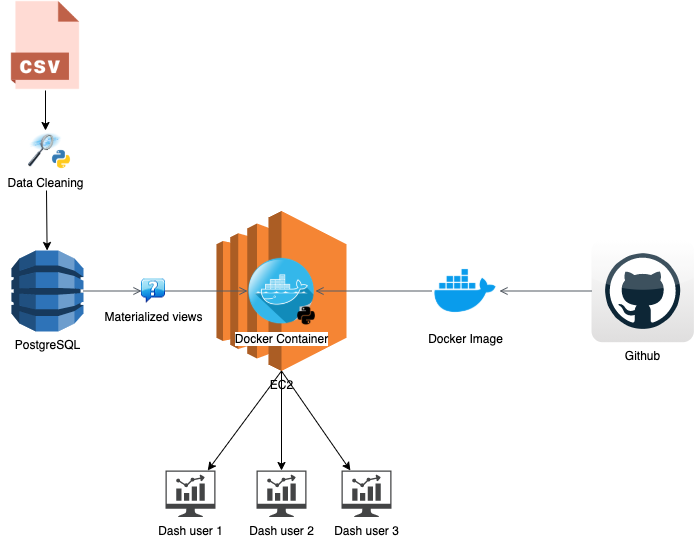

The diagram above was exported from draw.io. Its source (the exported page's mxGraphModel, read from the mxfile embedded in the PNG):
<mxGraphModel dx="946" dy="1612" grid="1" gridSize="10" guides="1" tooltips="1" connect="1" arrows="1" fold="1" page="1" pageScale="1" pageWidth="827" pageHeight="1169" math="0" shadow="0">
  <root>
    <mxCell id="0" />
    <mxCell id="1" parent="0" />
    <mxCell id="kCxTTAXsdVPztBtcZKFB-1" value="PostgreSQL&lt;br&gt;" style="outlineConnect=0;dashed=0;verticalLabelPosition=bottom;verticalAlign=top;align=center;html=1;shape=mxgraph.aws3.dynamo_db;fillColor=#2E73B8;gradientColor=none;" parent="1" vertex="1">
      <mxGeometry x="110" y="200" width="72" height="81" as="geometry" />
    </mxCell>
    <mxCell id="kCxTTAXsdVPztBtcZKFB-2" value="EC2&lt;br&gt;" style="outlineConnect=0;dashed=0;verticalLabelPosition=bottom;verticalAlign=top;align=center;html=1;shape=mxgraph.aws3.ec2;fillColor=#F58534;gradientColor=none;" parent="1" vertex="1">
      <mxGeometry x="315" y="160.5" width="130" height="160" as="geometry" />
    </mxCell>
    <mxCell id="kCxTTAXsdVPztBtcZKFB-3" value="" style="edgeStyle=orthogonalEdgeStyle;html=1;endArrow=open;elbow=vertical;startArrow=none;endFill=0;strokeColor=#545B64;rounded=0;" parent="1" source="kCxTTAXsdVPztBtcZKFB-6" target="kCxTTAXsdVPztBtcZKFB-13" edge="1">
      <mxGeometry width="100" relative="1" as="geometry">
        <mxPoint x="360" y="260" as="sourcePoint" />
        <mxPoint x="460" y="260" as="targetPoint" />
      </mxGeometry>
    </mxCell>
    <mxCell id="kCxTTAXsdVPztBtcZKFB-6" value="Materialized views&lt;br&gt;" style="shape=image;html=1;verticalAlign=top;verticalLabelPosition=bottom;labelBackgroundColor=#ffffff;imageAspect=0;aspect=fixed;image=https://cdn3.iconfinder.com/data/icons/freeapplication/png/24x24/Hint.png" parent="1" vertex="1">
      <mxGeometry x="240" y="228.5" width="24" height="24" as="geometry" />
    </mxCell>
    <mxCell id="kCxTTAXsdVPztBtcZKFB-7" value="" style="edgeStyle=orthogonalEdgeStyle;html=1;endArrow=open;elbow=vertical;startArrow=none;endFill=0;strokeColor=#545B64;rounded=0;" parent="1" source="kCxTTAXsdVPztBtcZKFB-1" target="kCxTTAXsdVPztBtcZKFB-6" edge="1">
      <mxGeometry width="100" relative="1" as="geometry">
        <mxPoint x="182" y="240.5" as="sourcePoint" />
        <mxPoint x="300" y="160" as="targetPoint" />
      </mxGeometry>
    </mxCell>
    <mxCell id="kCxTTAXsdVPztBtcZKFB-9" value="Docker Image&lt;br&gt;" style="shape=image;html=1;verticalAlign=top;verticalLabelPosition=bottom;labelBackgroundColor=#ffffff;imageAspect=0;aspect=fixed;image=https://cdn4.iconfinder.com/data/icons/logos-and-brands/512/97_Docker_logo_logos-128.png" parent="1" vertex="1">
      <mxGeometry x="530" y="206.5" width="68" height="68" as="geometry" />
    </mxCell>
    <mxCell id="kCxTTAXsdVPztBtcZKFB-10" value="Github&lt;br&gt;" style="dashed=0;outlineConnect=0;html=1;align=center;labelPosition=center;verticalLabelPosition=bottom;verticalAlign=top;shape=mxgraph.webicons.github;gradientColor=#DFDEDE" parent="1" vertex="1">
      <mxGeometry x="690" y="189.3" width="102.4" height="102.4" as="geometry" />
    </mxCell>
    <mxCell id="kCxTTAXsdVPztBtcZKFB-11" value="" style="edgeStyle=orthogonalEdgeStyle;html=1;endArrow=open;elbow=vertical;startArrow=none;endFill=0;strokeColor=#545B64;rounded=0;entryX=1;entryY=0.5;entryDx=0;entryDy=0;" parent="1" source="kCxTTAXsdVPztBtcZKFB-9" target="kCxTTAXsdVPztBtcZKFB-13" edge="1">
      <mxGeometry width="100" relative="1" as="geometry">
        <mxPoint x="360" y="260" as="sourcePoint" />
        <mxPoint x="460" y="260" as="targetPoint" />
      </mxGeometry>
    </mxCell>
    <mxCell id="kCxTTAXsdVPztBtcZKFB-12" value="" style="edgeStyle=orthogonalEdgeStyle;html=1;endArrow=none;elbow=vertical;startArrow=open;startFill=0;strokeColor=#545B64;rounded=0;" parent="1" source="kCxTTAXsdVPztBtcZKFB-9" target="kCxTTAXsdVPztBtcZKFB-10" edge="1">
      <mxGeometry width="100" relative="1" as="geometry">
        <mxPoint x="360" y="260" as="sourcePoint" />
        <mxPoint x="460" y="260" as="targetPoint" />
      </mxGeometry>
    </mxCell>
    <mxCell id="kCxTTAXsdVPztBtcZKFB-13" value="Docker Container&lt;br&gt;" style="shape=image;html=1;verticalAlign=top;verticalLabelPosition=bottom;labelBackgroundColor=#ffffff;imageAspect=0;aspect=fixed;image=https://cdn4.iconfinder.com/data/icons/social-network-round-gloss-shine/128/docker-icon_copy.png" parent="1" vertex="1">
      <mxGeometry x="346" y="206.5" width="68" height="68" as="geometry" />
    </mxCell>
    <mxCell id="kCxTTAXsdVPztBtcZKFB-15" value="Dash user 1" style="pointerEvents=1;shadow=0;dashed=0;html=1;strokeColor=none;fillColor=#434445;aspect=fixed;labelPosition=center;verticalLabelPosition=bottom;verticalAlign=top;align=center;outlineConnect=0;shape=mxgraph.vvd.nsx_dashboard;" parent="1" vertex="1">
      <mxGeometry x="264" y="420" width="50" height="46.5" as="geometry" />
    </mxCell>
    <mxCell id="kCxTTAXsdVPztBtcZKFB-16" value="Dash user 2&lt;br&gt;" style="pointerEvents=1;shadow=0;dashed=0;html=1;strokeColor=none;fillColor=#434445;aspect=fixed;labelPosition=center;verticalLabelPosition=bottom;verticalAlign=top;align=center;outlineConnect=0;shape=mxgraph.vvd.nsx_dashboard;" parent="1" vertex="1">
      <mxGeometry x="355" y="420" width="50" height="46.5" as="geometry" />
    </mxCell>
    <mxCell id="kCxTTAXsdVPztBtcZKFB-17" value="Dash user 3" style="pointerEvents=1;shadow=0;dashed=0;html=1;strokeColor=none;fillColor=#434445;aspect=fixed;labelPosition=center;verticalLabelPosition=bottom;verticalAlign=top;align=center;outlineConnect=0;shape=mxgraph.vvd.nsx_dashboard;" parent="1" vertex="1">
      <mxGeometry x="440" y="420" width="50" height="46.5" as="geometry" />
    </mxCell>
    <mxCell id="kCxTTAXsdVPztBtcZKFB-18" value="" style="endArrow=classic;html=1;exitX=0.5;exitY=1;exitDx=0;exitDy=0;exitPerimeter=0;" parent="1" source="kCxTTAXsdVPztBtcZKFB-2" target="kCxTTAXsdVPztBtcZKFB-15" edge="1">
      <mxGeometry width="50" height="50" relative="1" as="geometry">
        <mxPoint x="310" y="350" as="sourcePoint" />
        <mxPoint x="340" y="370" as="targetPoint" />
      </mxGeometry>
    </mxCell>
    <mxCell id="kCxTTAXsdVPztBtcZKFB-19" value="" style="endArrow=classic;html=1;" parent="1" source="kCxTTAXsdVPztBtcZKFB-2" target="kCxTTAXsdVPztBtcZKFB-16" edge="1">
      <mxGeometry width="50" height="50" relative="1" as="geometry">
        <mxPoint x="390" y="460" as="sourcePoint" />
        <mxPoint x="440" y="410" as="targetPoint" />
      </mxGeometry>
    </mxCell>
    <mxCell id="kCxTTAXsdVPztBtcZKFB-20" value="" style="endArrow=classic;html=1;exitX=0.5;exitY=1;exitDx=0;exitDy=0;exitPerimeter=0;" parent="1" source="kCxTTAXsdVPztBtcZKFB-2" target="kCxTTAXsdVPztBtcZKFB-17" edge="1">
      <mxGeometry width="50" height="50" relative="1" as="geometry">
        <mxPoint x="390" y="460" as="sourcePoint" />
        <mxPoint x="440" y="410" as="targetPoint" />
      </mxGeometry>
    </mxCell>
    <mxCell id="kCxTTAXsdVPztBtcZKFB-21" value="Data Cleaning" style="image;html=1;image=img/lib/clip_art/computers/Data_Filtering_128x128.png" parent="1" vertex="1">
      <mxGeometry x="127" y="80" width="34" height="39" as="geometry" />
    </mxCell>
    <mxCell id="kCxTTAXsdVPztBtcZKFB-22" value="" style="shape=image;html=1;verticalAlign=top;verticalLabelPosition=bottom;labelBackgroundColor=#ffffff;imageAspect=0;aspect=fixed;image=https://cdn3.iconfinder.com/data/icons/cad-database-presentation-spreadsheet-vector-fil-2/512/19-128.png" parent="1" vertex="1">
      <mxGeometry x="99" y="-50" width="90" height="90" as="geometry" />
    </mxCell>
    <mxCell id="kCxTTAXsdVPztBtcZKFB-23" value="" style="endArrow=classic;html=1;" parent="1" source="kCxTTAXsdVPztBtcZKFB-22" target="kCxTTAXsdVPztBtcZKFB-21" edge="1">
      <mxGeometry width="50" height="50" relative="1" as="geometry">
        <mxPoint x="390" y="160" as="sourcePoint" />
        <mxPoint x="440" y="110" as="targetPoint" />
      </mxGeometry>
    </mxCell>
    <mxCell id="kCxTTAXsdVPztBtcZKFB-26" value="" style="endArrow=classic;html=1;" parent="1" target="kCxTTAXsdVPztBtcZKFB-1" edge="1">
      <mxGeometry width="50" height="50" relative="1" as="geometry">
        <mxPoint x="145" y="140" as="sourcePoint" />
        <mxPoint x="440" y="110" as="targetPoint" />
      </mxGeometry>
    </mxCell>
    <mxCell id="kCxTTAXsdVPztBtcZKFB-27" value="" style="shape=image;html=1;verticalAlign=top;verticalLabelPosition=bottom;labelBackgroundColor=#ffffff;imageAspect=0;aspect=fixed;image=https://cdn4.iconfinder.com/data/icons/logos-and-brands/512/267_Python_logo-128.png" parent="1" vertex="1">
      <mxGeometry x="150" y="99" width="20" height="20" as="geometry" />
    </mxCell>
    <mxCell id="kCxTTAXsdVPztBtcZKFB-29" value="" style="shape=image;html=1;verticalAlign=top;verticalLabelPosition=bottom;labelBackgroundColor=#ffffff;imageAspect=0;aspect=fixed;image=https://cdn4.iconfinder.com/data/icons/scripting-and-programming-languages/512/Python_logo-128.png" parent="1" vertex="1">
      <mxGeometry x="396" y="256.5" width="18" height="18" as="geometry" />
    </mxCell>
  </root>
</mxGraphModel>